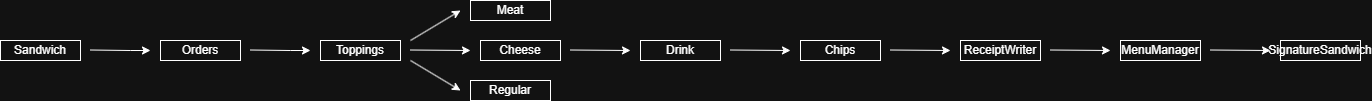

The diagram above was exported from draw.io. Its source (the exported page's mxGraphModel, read from the mxfile embedded in the PNG):
<mxGraphModel dx="1379" dy="755" grid="1" gridSize="10" guides="1" tooltips="1" connect="1" arrows="1" fold="1" page="1" pageScale="1" pageWidth="850" pageHeight="1100" math="0" shadow="0">
  <root>
    <mxCell id="0" />
    <mxCell id="1" parent="0" />
    <mxCell id="M7wBLB4IUi-yH8eEkVQW-1" value="Sandwich" style="rounded=0;whiteSpace=wrap;html=1;" vertex="1" parent="1">
      <mxGeometry y="470" width="80" height="20" as="geometry" />
    </mxCell>
    <mxCell id="M7wBLB4IUi-yH8eEkVQW-2" value="" style="endArrow=classic;html=1;rounded=0;" edge="1" parent="1">
      <mxGeometry width="50" height="50" relative="1" as="geometry">
        <mxPoint x="90" y="479.5" as="sourcePoint" />
        <mxPoint x="150" y="480" as="targetPoint" />
        <Array as="points">
          <mxPoint x="130" y="480" />
        </Array>
      </mxGeometry>
    </mxCell>
    <mxCell id="M7wBLB4IUi-yH8eEkVQW-3" value="Orders" style="rounded=0;whiteSpace=wrap;html=1;" vertex="1" parent="1">
      <mxGeometry x="160" y="470" width="80" height="20" as="geometry" />
    </mxCell>
    <mxCell id="M7wBLB4IUi-yH8eEkVQW-4" value="" style="endArrow=classic;html=1;rounded=0;" edge="1" parent="1">
      <mxGeometry width="50" height="50" relative="1" as="geometry">
        <mxPoint x="250" y="479.5" as="sourcePoint" />
        <mxPoint x="310" y="480" as="targetPoint" />
        <Array as="points">
          <mxPoint x="290" y="480" />
        </Array>
      </mxGeometry>
    </mxCell>
    <mxCell id="M7wBLB4IUi-yH8eEkVQW-5" value="Toppings" style="rounded=0;whiteSpace=wrap;html=1;" vertex="1" parent="1">
      <mxGeometry x="320" y="470" width="80" height="20" as="geometry" />
    </mxCell>
    <mxCell id="M7wBLB4IUi-yH8eEkVQW-6" value="" style="endArrow=classic;html=1;rounded=0;" edge="1" parent="1">
      <mxGeometry width="50" height="50" relative="1" as="geometry">
        <mxPoint x="410" y="479.5" as="sourcePoint" />
        <mxPoint x="470" y="480" as="targetPoint" />
        <Array as="points" />
      </mxGeometry>
    </mxCell>
    <mxCell id="M7wBLB4IUi-yH8eEkVQW-7" value="" style="endArrow=classic;html=1;rounded=0;" edge="1" parent="1">
      <mxGeometry width="50" height="50" relative="1" as="geometry">
        <mxPoint x="410" y="470" as="sourcePoint" />
        <mxPoint x="460" y="440" as="targetPoint" />
        <Array as="points" />
      </mxGeometry>
    </mxCell>
    <mxCell id="M7wBLB4IUi-yH8eEkVQW-8" value="" style="endArrow=classic;html=1;rounded=0;" edge="1" parent="1">
      <mxGeometry width="50" height="50" relative="1" as="geometry">
        <mxPoint x="410" y="490" as="sourcePoint" />
        <mxPoint x="460" y="520" as="targetPoint" />
        <Array as="points" />
      </mxGeometry>
    </mxCell>
    <mxCell id="M7wBLB4IUi-yH8eEkVQW-9" value="Regular" style="rounded=0;whiteSpace=wrap;html=1;" vertex="1" parent="1">
      <mxGeometry x="470" y="510" width="80" height="20" as="geometry" />
    </mxCell>
    <mxCell id="M7wBLB4IUi-yH8eEkVQW-10" value="Cheese" style="rounded=0;whiteSpace=wrap;html=1;" vertex="1" parent="1">
      <mxGeometry x="480" y="470" width="80" height="20" as="geometry" />
    </mxCell>
    <mxCell id="M7wBLB4IUi-yH8eEkVQW-11" value="Meat" style="rounded=0;whiteSpace=wrap;html=1;" vertex="1" parent="1">
      <mxGeometry x="470" y="430" width="80" height="20" as="geometry" />
    </mxCell>
    <mxCell id="M7wBLB4IUi-yH8eEkVQW-13" value="" style="endArrow=classic;html=1;rounded=0;" edge="1" parent="1">
      <mxGeometry width="50" height="50" relative="1" as="geometry">
        <mxPoint x="570" y="479.5" as="sourcePoint" />
        <mxPoint x="630" y="480" as="targetPoint" />
        <Array as="points" />
      </mxGeometry>
    </mxCell>
    <mxCell id="M7wBLB4IUi-yH8eEkVQW-14" value="Drink" style="rounded=0;whiteSpace=wrap;html=1;" vertex="1" parent="1">
      <mxGeometry x="640" y="470" width="80" height="20" as="geometry" />
    </mxCell>
    <mxCell id="M7wBLB4IUi-yH8eEkVQW-15" value="" style="endArrow=classic;html=1;rounded=0;" edge="1" parent="1">
      <mxGeometry width="50" height="50" relative="1" as="geometry">
        <mxPoint x="730" y="479.5" as="sourcePoint" />
        <mxPoint x="790" y="480" as="targetPoint" />
        <Array as="points" />
      </mxGeometry>
    </mxCell>
    <mxCell id="M7wBLB4IUi-yH8eEkVQW-16" value="Chips" style="rounded=0;whiteSpace=wrap;html=1;" vertex="1" parent="1">
      <mxGeometry x="800" y="470" width="80" height="20" as="geometry" />
    </mxCell>
    <mxCell id="M7wBLB4IUi-yH8eEkVQW-19" value="" style="endArrow=classic;html=1;rounded=0;" edge="1" parent="1">
      <mxGeometry width="50" height="50" relative="1" as="geometry">
        <mxPoint x="890" y="479.5" as="sourcePoint" />
        <mxPoint x="950" y="480" as="targetPoint" />
        <Array as="points" />
      </mxGeometry>
    </mxCell>
    <mxCell id="M7wBLB4IUi-yH8eEkVQW-20" value="ReceiptWriter" style="rounded=0;whiteSpace=wrap;html=1;" vertex="1" parent="1">
      <mxGeometry x="960" y="470" width="80" height="20" as="geometry" />
    </mxCell>
    <mxCell id="M7wBLB4IUi-yH8eEkVQW-21" value="" style="endArrow=classic;html=1;rounded=0;" edge="1" parent="1">
      <mxGeometry width="50" height="50" relative="1" as="geometry">
        <mxPoint x="1050" y="479.5" as="sourcePoint" />
        <mxPoint x="1110" y="480" as="targetPoint" />
        <Array as="points" />
      </mxGeometry>
    </mxCell>
    <mxCell id="M7wBLB4IUi-yH8eEkVQW-22" value="MenuManager" style="rounded=0;whiteSpace=wrap;html=1;" vertex="1" parent="1">
      <mxGeometry x="1120" y="470" width="80" height="20" as="geometry" />
    </mxCell>
    <mxCell id="M7wBLB4IUi-yH8eEkVQW-23" value="" style="endArrow=classic;html=1;rounded=0;" edge="1" parent="1">
      <mxGeometry width="50" height="50" relative="1" as="geometry">
        <mxPoint x="1210" y="479.5" as="sourcePoint" />
        <mxPoint x="1270" y="480" as="targetPoint" />
        <Array as="points" />
      </mxGeometry>
    </mxCell>
    <mxCell id="M7wBLB4IUi-yH8eEkVQW-24" value="SignatureSandwich" style="rounded=0;whiteSpace=wrap;html=1;" vertex="1" parent="1">
      <mxGeometry x="1280" y="470" width="80" height="20" as="geometry" />
    </mxCell>
  </root>
</mxGraphModel>